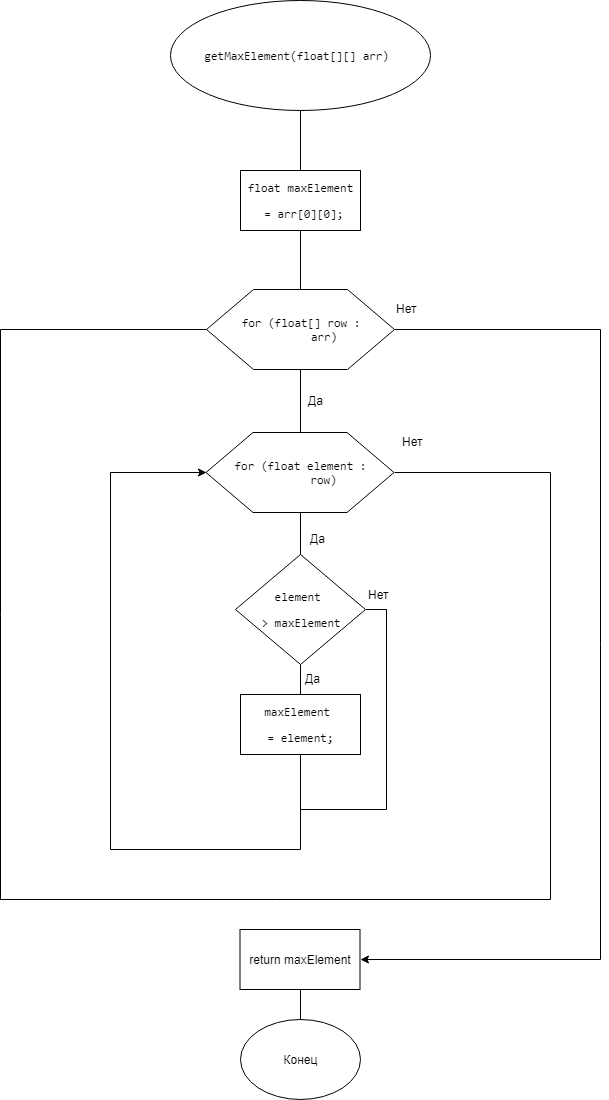

The diagram above was exported from draw.io. Its source (the exported page's mxGraphModel, read from the mxfile embedded in the PNG):
<mxGraphModel dx="1010" dy="501" grid="1" gridSize="10" guides="1" tooltips="1" connect="1" arrows="1" fold="1" page="1" pageScale="1" pageWidth="827" pageHeight="1169" math="0" shadow="0">
  <root>
    <mxCell id="0" />
    <mxCell id="1" parent="0" />
    <mxCell id="hBZa4Ke6BpQ6G-oLj53U-7" style="edgeStyle=orthogonalEdgeStyle;rounded=0;orthogonalLoop=1;jettySize=auto;html=1;exitX=0.5;exitY=1;exitDx=0;exitDy=0;entryX=0.5;entryY=0;entryDx=0;entryDy=0;endArrow=none;endFill=0;" parent="1" source="R65wHJP-AWVdsG587PAg-1" target="hBZa4Ke6BpQ6G-oLj53U-6" edge="1">
      <mxGeometry relative="1" as="geometry" />
    </mxCell>
    <mxCell id="R65wHJP-AWVdsG587PAg-1" value="&lt;pre&gt;&lt;pre&gt;&lt;pre&gt;&lt;span&gt;getMaxElement&lt;/span&gt;(&lt;span&gt;float&lt;/span&gt;[][] arr) &lt;/pre&gt;&lt;/pre&gt;&lt;/pre&gt;" style="ellipse;whiteSpace=wrap;html=1;" parent="1" vertex="1">
      <mxGeometry x="259.5" y="61" width="260" height="110" as="geometry" />
    </mxCell>
    <mxCell id="R65wHJP-AWVdsG587PAg-29" style="edgeStyle=orthogonalEdgeStyle;rounded=0;orthogonalLoop=1;jettySize=auto;html=1;exitX=1;exitY=0.5;exitDx=0;exitDy=0;endArrow=classic;endFill=1;strokeColor=#000000;entryX=1;entryY=0.5;entryDx=0;entryDy=0;" parent="1" source="R65wHJP-AWVdsG587PAg-3" target="hBZa4Ke6BpQ6G-oLj53U-17" edge="1">
      <mxGeometry relative="1" as="geometry">
        <Array as="points">
          <mxPoint x="690" y="390" />
          <mxPoint x="690" y="1020" />
        </Array>
        <mxPoint x="380" y="1040" as="targetPoint" />
      </mxGeometry>
    </mxCell>
    <mxCell id="hBZa4Ke6BpQ6G-oLj53U-2" style="edgeStyle=orthogonalEdgeStyle;rounded=0;orthogonalLoop=1;jettySize=auto;html=1;exitX=0.5;exitY=1;exitDx=0;exitDy=0;endArrow=none;endFill=0;entryX=0.5;entryY=0;entryDx=0;entryDy=0;" parent="1" source="R65wHJP-AWVdsG587PAg-3" target="R65wHJP-AWVdsG587PAg-16" edge="1">
      <mxGeometry relative="1" as="geometry">
        <mxPoint x="389.6470588235295" y="495" as="targetPoint" />
      </mxGeometry>
    </mxCell>
    <mxCell id="R65wHJP-AWVdsG587PAg-3" value="&lt;pre&gt;&lt;pre&gt;&lt;span&gt;for &lt;/span&gt;(&lt;span&gt;float&lt;/span&gt;[] row :&lt;br&gt;        arr) &lt;/pre&gt;&lt;/pre&gt;" style="shape=hexagon;perimeter=hexagonPerimeter2;whiteSpace=wrap;html=1;" parent="1" vertex="1">
      <mxGeometry x="296" y="350" width="188" height="80" as="geometry" />
    </mxCell>
    <mxCell id="R65wHJP-AWVdsG587PAg-19" style="edgeStyle=orthogonalEdgeStyle;rounded=0;orthogonalLoop=1;jettySize=auto;html=1;exitX=0.5;exitY=1;exitDx=0;exitDy=0;endArrow=none;endFill=0;strokeColor=#000000;entryX=0.5;entryY=0;entryDx=0;entryDy=0;" parent="1" source="R65wHJP-AWVdsG587PAg-16" target="hBZa4Ke6BpQ6G-oLj53U-9" edge="1">
      <mxGeometry relative="1" as="geometry">
        <mxPoint x="389.6470588235295" y="600" as="targetPoint" />
      </mxGeometry>
    </mxCell>
    <mxCell id="hBZa4Ke6BpQ6G-oLj53U-14" style="edgeStyle=orthogonalEdgeStyle;rounded=0;orthogonalLoop=1;jettySize=auto;html=1;exitX=1;exitY=0.5;exitDx=0;exitDy=0;entryX=0;entryY=0.5;entryDx=0;entryDy=0;endArrow=none;endFill=0;" parent="1" source="R65wHJP-AWVdsG587PAg-16" target="R65wHJP-AWVdsG587PAg-3" edge="1">
      <mxGeometry relative="1" as="geometry">
        <Array as="points">
          <mxPoint x="640" y="533" />
          <mxPoint x="640" y="960" />
          <mxPoint x="90" y="960" />
          <mxPoint x="90" y="390" />
        </Array>
      </mxGeometry>
    </mxCell>
    <mxCell id="R65wHJP-AWVdsG587PAg-16" value="&lt;pre&gt;&lt;pre&gt;&lt;pre&gt;&lt;span&gt;for &lt;/span&gt;(&lt;span&gt;float &lt;/span&gt;element :&lt;br&gt;        row) &lt;/pre&gt;&lt;/pre&gt;&lt;/pre&gt;" style="shape=hexagon;perimeter=hexagonPerimeter2;whiteSpace=wrap;html=1;" parent="1" vertex="1">
      <mxGeometry x="295.5" y="493" width="188" height="80" as="geometry" />
    </mxCell>
    <mxCell id="R65wHJP-AWVdsG587PAg-18" value="Да" style="text;html=1;resizable=0;points=[];autosize=1;align=left;verticalAlign=top;spacingTop=-4;" parent="1" vertex="1">
      <mxGeometry x="396" y="451.5" width="30" height="20" as="geometry" />
    </mxCell>
    <mxCell id="R65wHJP-AWVdsG587PAg-21" value="Да" style="text;html=1;resizable=0;points=[];autosize=1;align=left;verticalAlign=top;spacingTop=-4;" parent="1" vertex="1">
      <mxGeometry x="398" y="590" width="30" height="20" as="geometry" />
    </mxCell>
    <mxCell id="R65wHJP-AWVdsG587PAg-25" value="Нет&lt;br&gt;&lt;br&gt;" style="text;html=1;resizable=0;points=[];autosize=1;align=left;verticalAlign=top;spacingTop=-4;" parent="1" vertex="1">
      <mxGeometry x="490" y="493" width="40" height="30" as="geometry" />
    </mxCell>
    <mxCell id="R65wHJP-AWVdsG587PAg-30" value="Нет&lt;br&gt;&lt;br&gt;" style="text;html=1;resizable=0;points=[];autosize=1;align=left;verticalAlign=top;spacingTop=-4;" parent="1" vertex="1">
      <mxGeometry x="484" y="360" width="40" height="30" as="geometry" />
    </mxCell>
    <mxCell id="hBZa4Ke6BpQ6G-oLj53U-8" style="edgeStyle=orthogonalEdgeStyle;rounded=0;orthogonalLoop=1;jettySize=auto;html=1;exitX=0.5;exitY=1;exitDx=0;exitDy=0;endArrow=none;endFill=0;" parent="1" source="hBZa4Ke6BpQ6G-oLj53U-6" target="R65wHJP-AWVdsG587PAg-3" edge="1">
      <mxGeometry relative="1" as="geometry" />
    </mxCell>
    <mxCell id="hBZa4Ke6BpQ6G-oLj53U-6" value="&lt;pre&gt;&lt;span&gt;float &lt;/span&gt;maxElement&lt;/pre&gt;&lt;pre&gt; = arr[&lt;span&gt;0&lt;/span&gt;][&lt;span&gt;0&lt;/span&gt;]&lt;span&gt;;&lt;/span&gt;&lt;/pre&gt;" style="rounded=0;whiteSpace=wrap;html=1;" parent="1" vertex="1">
      <mxGeometry x="330" y="231" width="120" height="60" as="geometry" />
    </mxCell>
    <mxCell id="hBZa4Ke6BpQ6G-oLj53U-12" style="edgeStyle=orthogonalEdgeStyle;rounded=0;orthogonalLoop=1;jettySize=auto;html=1;exitX=0.5;exitY=1;exitDx=0;exitDy=0;endArrow=none;endFill=0;" parent="1" source="hBZa4Ke6BpQ6G-oLj53U-9" target="hBZa4Ke6BpQ6G-oLj53U-11" edge="1">
      <mxGeometry relative="1" as="geometry" />
    </mxCell>
    <mxCell id="hBZa4Ke6BpQ6G-oLj53U-20" style="edgeStyle=orthogonalEdgeStyle;rounded=0;orthogonalLoop=1;jettySize=auto;html=1;exitX=1;exitY=0.5;exitDx=0;exitDy=0;endArrow=none;endFill=0;" parent="1" source="hBZa4Ke6BpQ6G-oLj53U-9" edge="1">
      <mxGeometry relative="1" as="geometry">
        <mxPoint x="390" y="879.9999999999998" as="targetPoint" />
        <Array as="points">
          <mxPoint x="476" y="670" />
          <mxPoint x="476" y="870" />
          <mxPoint x="390" y="870" />
        </Array>
      </mxGeometry>
    </mxCell>
    <mxCell id="hBZa4Ke6BpQ6G-oLj53U-9" value="&lt;pre&gt;element &lt;/pre&gt;&lt;pre&gt;&amp;gt; maxElement&lt;/pre&gt;" style="rhombus;whiteSpace=wrap;html=1;" parent="1" vertex="1">
      <mxGeometry x="325" y="615" width="130" height="110" as="geometry" />
    </mxCell>
    <mxCell id="hBZa4Ke6BpQ6G-oLj53U-19" style="edgeStyle=orthogonalEdgeStyle;rounded=0;orthogonalLoop=1;jettySize=auto;html=1;exitX=0.5;exitY=1;exitDx=0;exitDy=0;entryX=0;entryY=0.5;entryDx=0;entryDy=0;endArrow=classic;endFill=1;" parent="1" source="hBZa4Ke6BpQ6G-oLj53U-11" target="R65wHJP-AWVdsG587PAg-16" edge="1">
      <mxGeometry relative="1" as="geometry">
        <Array as="points">
          <mxPoint x="390" y="910" />
          <mxPoint x="200" y="910" />
          <mxPoint x="200" y="533" />
        </Array>
      </mxGeometry>
    </mxCell>
    <mxCell id="hBZa4Ke6BpQ6G-oLj53U-11" value="&lt;pre&gt;maxElement &lt;/pre&gt;&lt;pre&gt;= element&lt;span&gt;;&lt;/span&gt;&lt;/pre&gt;" style="rounded=0;whiteSpace=wrap;html=1;" parent="1" vertex="1">
      <mxGeometry x="330" y="755" width="120" height="60" as="geometry" />
    </mxCell>
    <mxCell id="hBZa4Ke6BpQ6G-oLj53U-13" value="Да" style="text;html=1;resizable=0;points=[];autosize=1;align=left;verticalAlign=top;spacingTop=-4;" parent="1" vertex="1">
      <mxGeometry x="392.5" y="730" width="30" height="20" as="geometry" />
    </mxCell>
    <mxCell id="hBZa4Ke6BpQ6G-oLj53U-16" value="Конец" style="ellipse;whiteSpace=wrap;html=1;" parent="1" vertex="1">
      <mxGeometry x="330" y="1080" width="120" height="80" as="geometry" />
    </mxCell>
    <mxCell id="hBZa4Ke6BpQ6G-oLj53U-18" style="edgeStyle=orthogonalEdgeStyle;rounded=0;orthogonalLoop=1;jettySize=auto;html=1;exitX=0.5;exitY=1;exitDx=0;exitDy=0;endArrow=none;endFill=0;" parent="1" source="hBZa4Ke6BpQ6G-oLj53U-17" target="hBZa4Ke6BpQ6G-oLj53U-16" edge="1">
      <mxGeometry relative="1" as="geometry" />
    </mxCell>
    <mxCell id="hBZa4Ke6BpQ6G-oLj53U-17" value="return maxElement" style="rounded=0;whiteSpace=wrap;html=1;" parent="1" vertex="1">
      <mxGeometry x="329.5" y="990" width="120" height="60" as="geometry" />
    </mxCell>
    <mxCell id="hBZa4Ke6BpQ6G-oLj53U-21" value="Нет" style="text;html=1;resizable=0;points=[];autosize=1;align=left;verticalAlign=top;spacingTop=-4;" parent="1" vertex="1">
      <mxGeometry x="456" y="646" width="40" height="20" as="geometry" />
    </mxCell>
  </root>
</mxGraphModel>